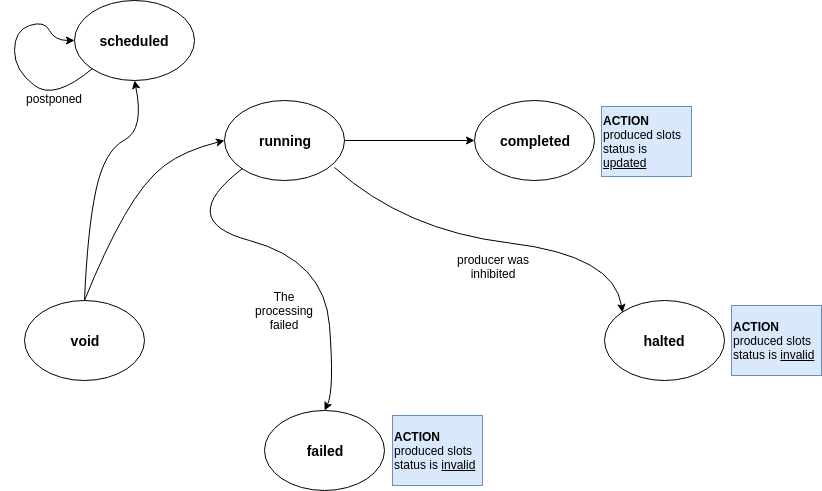

The diagram above was exported from draw.io. Its source (the exported page's mxGraphModel, read from the mxfile embedded in the PNG):
<mxGraphModel dx="832" dy="436" grid="1" gridSize="10" guides="1" tooltips="1" connect="1" arrows="1" fold="1" page="1" pageScale="1" pageWidth="1169" pageHeight="827" background="#ffffff" math="0" shadow="0">
  <root>
    <mxCell id="0" />
    <mxCell id="1" parent="0" />
    <mxCell id="uvl4CwUIJOuA4ZEjNgWP-6" value="&lt;b&gt;&lt;font style=&quot;font-size: 14px&quot;&gt;void&lt;/font&gt;&lt;/b&gt;" style="ellipse;whiteSpace=wrap;html=1;" parent="1" vertex="1">
      <mxGeometry x="40" y="320" width="120" height="80" as="geometry" />
    </mxCell>
    <mxCell id="uvl4CwUIJOuA4ZEjNgWP-13" style="edgeStyle=orthogonalEdgeStyle;rounded=0;orthogonalLoop=1;jettySize=auto;html=1;exitX=1;exitY=0.5;exitDx=0;exitDy=0;" parent="1" source="uvl4CwUIJOuA4ZEjNgWP-7" target="uvl4CwUIJOuA4ZEjNgWP-12" edge="1">
      <mxGeometry relative="1" as="geometry" />
    </mxCell>
    <mxCell id="uvl4CwUIJOuA4ZEjNgWP-7" value="&lt;b&gt;&lt;font style=&quot;font-size: 14px&quot;&gt;running&lt;/font&gt;&lt;/b&gt;" style="ellipse;whiteSpace=wrap;html=1;" parent="1" vertex="1">
      <mxGeometry x="240" y="120" width="120" height="80" as="geometry" />
    </mxCell>
    <mxCell id="uvl4CwUIJOuA4ZEjNgWP-8" value="&lt;b&gt;&lt;font style=&quot;font-size: 14px&quot;&gt;failed&lt;/font&gt;&lt;/b&gt;" style="ellipse;whiteSpace=wrap;html=1;" parent="1" vertex="1">
      <mxGeometry x="280" y="430" width="120" height="80" as="geometry" />
    </mxCell>
    <mxCell id="uvl4CwUIJOuA4ZEjNgWP-9" value="" style="curved=1;endArrow=classic;html=1;entryX=0;entryY=0.5;entryDx=0;entryDy=0;exitX=0.5;exitY=0;exitDx=0;exitDy=0;" parent="1" source="uvl4CwUIJOuA4ZEjNgWP-6" target="uvl4CwUIJOuA4ZEjNgWP-7" edge="1">
      <mxGeometry width="50" height="50" relative="1" as="geometry">
        <mxPoint x="100" y="300" as="sourcePoint" />
        <mxPoint x="150" y="250" as="targetPoint" />
        <Array as="points">
          <mxPoint x="120" y="270" />
          <mxPoint x="160" y="200" />
          <mxPoint x="200" y="170" />
        </Array>
      </mxGeometry>
    </mxCell>
    <mxCell id="uvl4CwUIJOuA4ZEjNgWP-11" value="" style="curved=1;endArrow=classic;html=1;exitX=0;exitY=1;exitDx=0;exitDy=0;entryX=0.5;entryY=0;entryDx=0;entryDy=0;" parent="1" source="uvl4CwUIJOuA4ZEjNgWP-7" target="uvl4CwUIJOuA4ZEjNgWP-8" edge="1">
      <mxGeometry width="50" height="50" relative="1" as="geometry">
        <mxPoint x="385" y="270" as="sourcePoint" />
        <mxPoint x="335" y="320" as="targetPoint" />
        <Array as="points">
          <mxPoint x="190" y="240" />
          <mxPoint x="340" y="280" />
          <mxPoint x="350" y="410" />
        </Array>
      </mxGeometry>
    </mxCell>
    <mxCell id="uvl4CwUIJOuA4ZEjNgWP-12" value="&lt;b&gt;&lt;font style=&quot;font-size: 14px&quot;&gt;completed&lt;/font&gt;&lt;/b&gt;" style="ellipse;whiteSpace=wrap;html=1;" parent="1" vertex="1">
      <mxGeometry x="490" y="120" width="120" height="80" as="geometry" />
    </mxCell>
    <mxCell id="uvl4CwUIJOuA4ZEjNgWP-19" value="The processing failed" style="text;html=1;strokeColor=none;fillColor=none;align=center;verticalAlign=middle;whiteSpace=wrap;rounded=0;" parent="1" vertex="1">
      <mxGeometry x="265" y="300" width="70" height="60" as="geometry" />
    </mxCell>
    <mxCell id="uvl4CwUIJOuA4ZEjNgWP-24" value="&lt;b&gt;&lt;font style=&quot;font-size: 14px&quot;&gt;halted&lt;/font&gt;&lt;/b&gt;" style="ellipse;whiteSpace=wrap;html=1;" parent="1" vertex="1">
      <mxGeometry x="620" y="320" width="120" height="80" as="geometry" />
    </mxCell>
    <mxCell id="uvl4CwUIJOuA4ZEjNgWP-26" value="producer was inhibited" style="text;html=1;strokeColor=none;fillColor=none;align=center;verticalAlign=middle;whiteSpace=wrap;rounded=0;" parent="1" vertex="1">
      <mxGeometry x="456" y="256" width="106" height="60" as="geometry" />
    </mxCell>
    <mxCell id="uvl4CwUIJOuA4ZEjNgWP-27" value="" style="curved=1;endArrow=classic;html=1;exitX=0.917;exitY=0.838;exitDx=0;exitDy=0;entryX=0;entryY=0;entryDx=0;entryDy=0;exitPerimeter=0;" parent="1" source="uvl4CwUIJOuA4ZEjNgWP-7" target="uvl4CwUIJOuA4ZEjNgWP-24" edge="1">
      <mxGeometry width="50" height="50" relative="1" as="geometry">
        <mxPoint x="440" y="210" as="sourcePoint" />
        <mxPoint x="600" y="370" as="targetPoint" />
        <Array as="points">
          <mxPoint x="420" y="250" />
          <mxPoint x="630" y="275" />
        </Array>
      </mxGeometry>
    </mxCell>
    <mxCell id="gAEYrAJgdFDAsxVqlA5F-2" value="&lt;div style=&quot;text-align: left&quot;&gt;&lt;span&gt;&lt;b&gt;ACTION&lt;/b&gt;&lt;/span&gt;&lt;/div&gt;&lt;div style=&quot;text-align: left&quot;&gt;produced slots status is &lt;u&gt;updated&lt;/u&gt;&lt;/div&gt;" style="text;html=1;strokeColor=#6c8ebf;fillColor=#dae8fc;align=center;verticalAlign=middle;whiteSpace=wrap;rounded=0;" vertex="1" parent="1">
      <mxGeometry x="617" y="126" width="90" height="70" as="geometry" />
    </mxCell>
    <mxCell id="gAEYrAJgdFDAsxVqlA5F-3" value="&lt;div style=&quot;text-align: left&quot;&gt;&lt;span&gt;&lt;b&gt;ACTION&lt;/b&gt;&lt;/span&gt;&lt;/div&gt;&lt;div style=&quot;text-align: left&quot;&gt;produced slots status is &lt;u&gt;invalid&lt;/u&gt;&lt;/div&gt;" style="text;html=1;strokeColor=#6c8ebf;fillColor=#dae8fc;align=center;verticalAlign=middle;whiteSpace=wrap;rounded=0;" vertex="1" parent="1">
      <mxGeometry x="747" y="325" width="90" height="70" as="geometry" />
    </mxCell>
    <mxCell id="gAEYrAJgdFDAsxVqlA5F-6" value="&lt;div style=&quot;text-align: left&quot;&gt;&lt;span&gt;&lt;b&gt;ACTION&lt;/b&gt;&lt;/span&gt;&lt;/div&gt;&lt;div style=&quot;text-align: left&quot;&gt;produced slots status is &lt;u&gt;invalid&lt;/u&gt;&lt;/div&gt;" style="text;html=1;strokeColor=#6c8ebf;fillColor=#dae8fc;align=center;verticalAlign=middle;whiteSpace=wrap;rounded=0;" vertex="1" parent="1">
      <mxGeometry x="408" y="435" width="90" height="70" as="geometry" />
    </mxCell>
    <mxCell id="gAEYrAJgdFDAsxVqlA5F-7" value="&lt;b&gt;&lt;font style=&quot;font-size: 14px&quot;&gt;scheduled&lt;/font&gt;&lt;/b&gt;" style="ellipse;whiteSpace=wrap;html=1;" vertex="1" parent="1">
      <mxGeometry x="90" y="20" width="120" height="80" as="geometry" />
    </mxCell>
    <mxCell id="gAEYrAJgdFDAsxVqlA5F-8" value="" style="curved=1;endArrow=classic;html=1;entryX=0.5;entryY=1;entryDx=0;entryDy=0;exitX=0.5;exitY=0;exitDx=0;exitDy=0;" edge="1" parent="1" source="uvl4CwUIJOuA4ZEjNgWP-6" target="gAEYrAJgdFDAsxVqlA5F-7">
      <mxGeometry width="50" height="50" relative="1" as="geometry">
        <mxPoint x="90" y="300" as="sourcePoint" />
        <mxPoint x="223" y="139" as="targetPoint" />
        <Array as="points">
          <mxPoint x="103" y="249" />
          <mxPoint x="120" y="170" />
          <mxPoint x="160" y="149" />
        </Array>
      </mxGeometry>
    </mxCell>
    <mxCell id="gAEYrAJgdFDAsxVqlA5F-9" value="" style="curved=1;endArrow=classic;html=1;entryX=0;entryY=0.5;entryDx=0;entryDy=0;exitX=0;exitY=1;exitDx=0;exitDy=0;" edge="1" parent="1" source="gAEYrAJgdFDAsxVqlA5F-7" target="gAEYrAJgdFDAsxVqlA5F-7">
      <mxGeometry width="50" height="50" relative="1" as="geometry">
        <mxPoint x="130" y="110" as="sourcePoint" />
        <mxPoint x="130" y="-120" as="targetPoint" />
        <Array as="points">
          <mxPoint x="70" y="120" />
          <mxPoint x="30" y="90" />
          <mxPoint x="30" y="50" />
          <mxPoint x="60" y="40" />
          <mxPoint x="70" y="60" />
        </Array>
      </mxGeometry>
    </mxCell>
    <mxCell id="gAEYrAJgdFDAsxVqlA5F-10" value="postponed" style="text;html=1;strokeColor=none;fillColor=none;align=center;verticalAlign=middle;whiteSpace=wrap;rounded=0;" vertex="1" parent="1">
      <mxGeometry x="16" y="88" width="106" height="60" as="geometry" />
    </mxCell>
  </root>
</mxGraphModel>